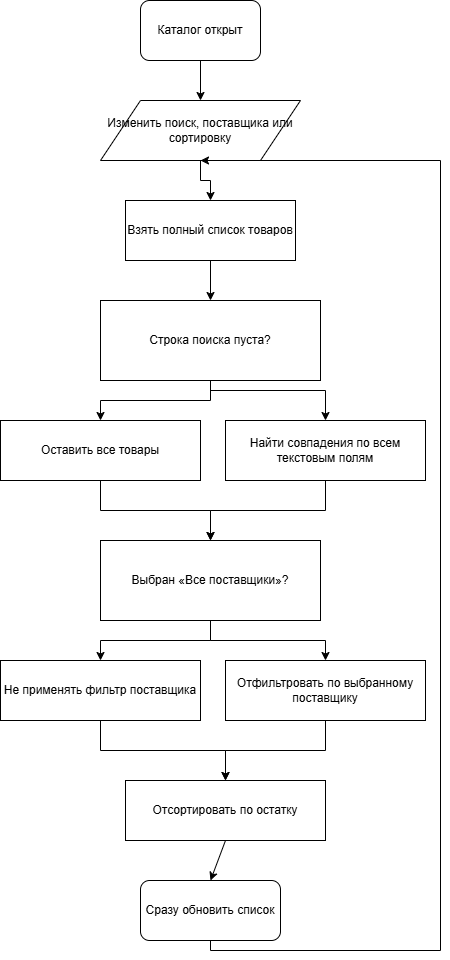

The diagram above was exported from draw.io. Its source (the exported page's mxGraphModel, read from the mxfile embedded in the PNG):
<mxGraphModel dx="617" dy="933" grid="1" gridSize="10" guides="1" tooltips="1" connect="1" arrows="1" fold="1" page="1" pageScale="1" pageWidth="827" pageHeight="1169" math="0" shadow="0">
  <root>
    <mxCell id="0" />
    <mxCell id="1" parent="0" />
    <mxCell id="TzHAGzw6v3h6lex-V7Zm-205" parent="1" style="rounded=1;whiteSpace=wrap;html=1;strokeColor=#000000;fillColor=#FFFFFF;" value="Каталог открыт" vertex="1">
      <mxGeometry height="60" width="120" x="250" y="20" as="geometry" />
    </mxCell>
    <mxCell id="TzHAGzw6v3h6lex-V7Zm-206" parent="1" style="shape=parallelogram;whiteSpace=wrap;html=1;perimeter=parallelogramPerimeter;fillColor=#FFFFFF;strokeColor=#000000;" value="Изменить поиск, поставщика или сортировку" vertex="1">
      <mxGeometry height="60" width="200" x="210" y="120" as="geometry" />
    </mxCell>
    <mxCell id="TzHAGzw6v3h6lex-V7Zm-207" parent="1" style="whiteSpace=wrap;html=1;fillColor=#FFFFFF;strokeColor=#000000;" value="Взять полный список товаров" vertex="1">
      <mxGeometry height="60" width="170" x="235" y="220" as="geometry" />
    </mxCell>
    <mxCell id="TzHAGzw6v3h6lex-V7Zm-208" parent="1" style="whiteSpace=wrap;html=1;rhomb=1;fillColor=#FFFFFF;strokeColor=#000000;" value="Строка поиска пуста?" vertex="1">
      <mxGeometry height="80" width="220" x="210" y="320" as="geometry" />
    </mxCell>
    <mxCell id="TzHAGzw6v3h6lex-V7Zm-209" parent="1" style="whiteSpace=wrap;html=1;fillColor=#FFFFFF;strokeColor=#000000;" value="Оставить все товары" vertex="1">
      <mxGeometry height="60" width="200" x="110" y="440" as="geometry" />
    </mxCell>
    <mxCell id="TzHAGzw6v3h6lex-V7Zm-210" parent="1" style="whiteSpace=wrap;html=1;fillColor=#FFFFFF;strokeColor=#000000;" value="Найти совпадения по всем текстовым полям" vertex="1">
      <mxGeometry height="60" width="200" x="335" y="440" as="geometry" />
    </mxCell>
    <mxCell id="TzHAGzw6v3h6lex-V7Zm-211" parent="1" style="whiteSpace=wrap;html=1;rhomb=1;fillColor=#FFFFFF;strokeColor=#000000;" value="Выбран «Все поставщики»?" vertex="1">
      <mxGeometry height="80" width="220" x="210" y="560" as="geometry" />
    </mxCell>
    <mxCell id="TzHAGzw6v3h6lex-V7Zm-212" parent="1" style="whiteSpace=wrap;html=1;fillColor=#FFFFFF;strokeColor=#000000;" value="Не применять фильтр поставщика" vertex="1">
      <mxGeometry height="60" width="200" x="110" y="680" as="geometry" />
    </mxCell>
    <mxCell id="TzHAGzw6v3h6lex-V7Zm-213" parent="1" style="whiteSpace=wrap;html=1;fillColor=#FFFFFF;strokeColor=#000000;" value="Отфильтровать по выбранному поставщику" vertex="1">
      <mxGeometry height="60" width="200" x="335" y="680" as="geometry" />
    </mxCell>
    <mxCell id="TzHAGzw6v3h6lex-V7Zm-214" parent="1" style="whiteSpace=wrap;html=1;fillColor=#FFFFFF;strokeColor=#000000;" value="Отсортировать по остатку" vertex="1">
      <mxGeometry height="60" width="200" x="235" y="800" as="geometry" />
    </mxCell>
    <mxCell id="TzHAGzw6v3h6lex-V7Zm-215" parent="1" style="rounded=1;whiteSpace=wrap;html=1;strokeColor=#000000;fillColor=#FFFFFF;" value="Сразу обновить список" vertex="1">
      <mxGeometry height="60" width="140" x="250" y="900" as="geometry" />
    </mxCell>
    <mxCell id="TzHAGzw6v3h6lex-V7Zm-216" edge="1" parent="1" source="TzHAGzw6v3h6lex-V7Zm-205" style="endArrow=classic;html=1;exitX=0.5;exitY=1;entryX=0.5;entryY=0;fillColor=#FFFFFF;strokeColor=#000000;" target="TzHAGzw6v3h6lex-V7Zm-206">
      <mxGeometry relative="1" as="geometry" />
    </mxCell>
    <mxCell id="TzHAGzw6v3h6lex-V7Zm-217" edge="1" parent="1" source="TzHAGzw6v3h6lex-V7Zm-206" style="endArrow=classic;html=1;exitX=0.5;exitY=1;entryX=0.5;entryY=0;rounded=0;edgeStyle=orthogonalEdgeStyle;fillColor=#FFFFFF;strokeColor=#000000;" target="TzHAGzw6v3h6lex-V7Zm-207">
      <mxGeometry relative="1" as="geometry" />
    </mxCell>
    <mxCell id="TzHAGzw6v3h6lex-V7Zm-218" edge="1" parent="1" source="TzHAGzw6v3h6lex-V7Zm-207" style="endArrow=classic;html=1;exitX=0.5;exitY=1;entryX=0.5;entryY=0;fillColor=#FFFFFF;strokeColor=#000000;" target="TzHAGzw6v3h6lex-V7Zm-208">
      <mxGeometry relative="1" as="geometry" />
    </mxCell>
    <mxCell id="TzHAGzw6v3h6lex-V7Zm-219" edge="1" parent="1" source="TzHAGzw6v3h6lex-V7Zm-208" style="endArrow=classic;html=1;exitX=0.5;exitY=1;entryX=0.5;entryY=0;exitDx=0;exitDy=0;edgeStyle=orthogonalEdgeStyle;rounded=0;curved=0;fillColor=#FFFFFF;strokeColor=#000000;" target="TzHAGzw6v3h6lex-V7Zm-209">
      <mxGeometry relative="1" as="geometry">
        <mxPoint x="110" y="400" as="point" />
      </mxGeometry>
    </mxCell>
    <mxCell id="TzHAGzw6v3h6lex-V7Zm-220" edge="1" parent="1" style="endArrow=classic;html=1;entryX=0.5;entryY=0;edgeStyle=orthogonalEdgeStyle;rounded=0;curved=0;fillColor=#FFFFFF;strokeColor=#000000;" target="TzHAGzw6v3h6lex-V7Zm-210">
      <mxGeometry relative="1" as="geometry">
        <mxPoint x="435" y="400" as="point" />
        <Array as="points">
          <mxPoint x="320" y="410" />
          <mxPoint x="435" y="410" />
        </Array>
        <mxPoint x="320" y="400" as="sourcePoint" />
      </mxGeometry>
    </mxCell>
    <mxCell id="TzHAGzw6v3h6lex-V7Zm-221" edge="1" parent="1" source="TzHAGzw6v3h6lex-V7Zm-209" style="endArrow=classic;html=1;exitX=0.5;exitY=1;entryX=0.5;entryY=0;edgeStyle=orthogonalEdgeStyle;rounded=0;curved=0;fillColor=#FFFFFF;strokeColor=#000000;" target="TzHAGzw6v3h6lex-V7Zm-211">
      <mxGeometry relative="1" as="geometry" />
    </mxCell>
    <mxCell id="TzHAGzw6v3h6lex-V7Zm-222" edge="1" parent="1" source="TzHAGzw6v3h6lex-V7Zm-210" style="endArrow=classic;html=1;exitX=0.5;exitY=1;entryX=0.5;entryY=0;edgeStyle=orthogonalEdgeStyle;rounded=0;curved=0;fillColor=#FFFFFF;strokeColor=#000000;" target="TzHAGzw6v3h6lex-V7Zm-211">
      <mxGeometry relative="1" as="geometry" />
    </mxCell>
    <mxCell id="TzHAGzw6v3h6lex-V7Zm-223" edge="1" parent="1" source="TzHAGzw6v3h6lex-V7Zm-211" style="endArrow=classic;html=1;exitX=0.5;exitY=1;entryX=0.5;entryY=0;exitDx=0;exitDy=0;edgeStyle=orthogonalEdgeStyle;rounded=0;curved=0;fillColor=#FFFFFF;strokeColor=#000000;" target="TzHAGzw6v3h6lex-V7Zm-212">
      <mxGeometry relative="1" as="geometry">
        <mxPoint x="110" y="640" as="point" />
      </mxGeometry>
    </mxCell>
    <mxCell id="TzHAGzw6v3h6lex-V7Zm-224" edge="1" parent="1" source="TzHAGzw6v3h6lex-V7Zm-211" style="endArrow=classic;html=1;entryX=0.5;entryY=0;exitX=0.5;exitY=1;exitDx=0;exitDy=0;edgeStyle=orthogonalEdgeStyle;rounded=0;curved=0;fillColor=#FFFFFF;strokeColor=#000000;" target="TzHAGzw6v3h6lex-V7Zm-213">
      <mxGeometry relative="1" as="geometry">
        <mxPoint x="435" y="640" as="point" />
        <mxPoint x="320" y="650" as="sourcePoint" />
      </mxGeometry>
    </mxCell>
    <mxCell id="TzHAGzw6v3h6lex-V7Zm-225" edge="1" parent="1" source="TzHAGzw6v3h6lex-V7Zm-212" style="endArrow=classic;html=1;exitX=0.5;exitY=1;entryX=0.5;entryY=0;edgeStyle=orthogonalEdgeStyle;rounded=0;curved=0;fillColor=#FFFFFF;strokeColor=#000000;" target="TzHAGzw6v3h6lex-V7Zm-214">
      <mxGeometry relative="1" as="geometry" />
    </mxCell>
    <mxCell id="TzHAGzw6v3h6lex-V7Zm-226" edge="1" parent="1" source="TzHAGzw6v3h6lex-V7Zm-213" style="endArrow=classic;html=1;exitX=0.5;exitY=1;entryX=0.5;entryY=0;edgeStyle=orthogonalEdgeStyle;rounded=0;curved=0;fillColor=#FFFFFF;strokeColor=#000000;" target="TzHAGzw6v3h6lex-V7Zm-214">
      <mxGeometry relative="1" as="geometry" />
    </mxCell>
    <mxCell id="TzHAGzw6v3h6lex-V7Zm-227" edge="1" parent="1" source="TzHAGzw6v3h6lex-V7Zm-214" style="endArrow=classic;html=1;exitX=0.5;exitY=1;entryX=0.5;entryY=0;fillColor=#FFFFFF;strokeColor=#000000;" target="TzHAGzw6v3h6lex-V7Zm-215">
      <mxGeometry relative="1" as="geometry" />
    </mxCell>
    <mxCell id="TzHAGzw6v3h6lex-V7Zm-228" edge="1" parent="1" source="TzHAGzw6v3h6lex-V7Zm-215" style="endArrow=classic;html=1;exitX=0.5;exitY=1;entryX=0.5;entryY=1;edgeStyle=orthogonalEdgeStyle;rounded=0;curved=0;exitDx=0;exitDy=0;fillColor=#FFFFFF;strokeColor=#000000;" target="TzHAGzw6v3h6lex-V7Zm-206">
      <mxGeometry relative="1" as="geometry">
        <mxPoint x="410" y="120" as="point" />
        <Array as="points">
          <mxPoint x="320" y="970" />
          <mxPoint x="550" y="970" />
          <mxPoint x="550" y="180" />
        </Array>
      </mxGeometry>
    </mxCell>
  </root>
</mxGraphModel>